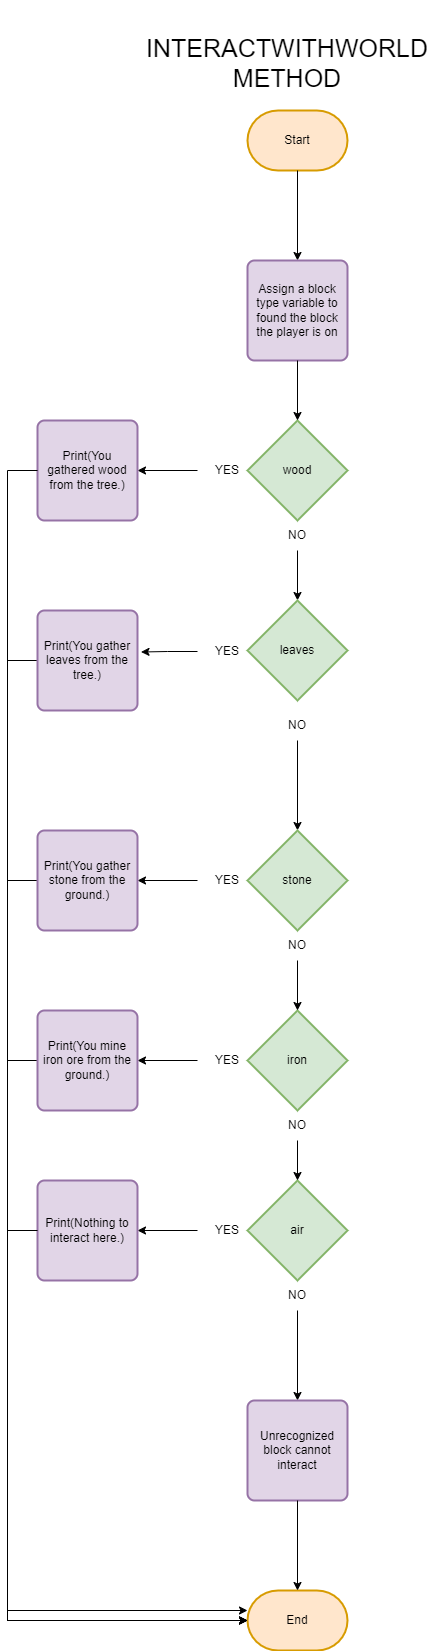

The diagram above was exported from draw.io. Its source (the exported page's mxGraphModel, read from the mxfile embedded in the PNG):
<mxGraphModel dx="4327" dy="6589" grid="1" gridSize="10" guides="1" tooltips="1" connect="1" arrows="1" fold="1" page="1" pageScale="1" pageWidth="827" pageHeight="1169" math="0" shadow="0">
  <root>
    <mxCell id="0" />
    <mxCell id="1" parent="0" />
    <mxCell id="2" value="Start" style="strokeWidth=2;html=1;shape=mxgraph.flowchart.terminator;whiteSpace=wrap;fillColor=#ffe6cc;strokeColor=#d79b00;" vertex="1" parent="1">
      <mxGeometry x="1300" y="-1630" width="100" height="60" as="geometry" />
    </mxCell>
    <mxCell id="3" value="End" style="strokeWidth=2;html=1;shape=mxgraph.flowchart.terminator;whiteSpace=wrap;fillColor=#ffe6cc;strokeColor=#d79b00;" vertex="1" parent="1">
      <mxGeometry x="1300" y="-150" width="100" height="60" as="geometry" />
    </mxCell>
    <mxCell id="4" value="" style="endArrow=classic;html=1;rounded=0;exitX=0.5;exitY=1;exitDx=0;exitDy=0;exitPerimeter=0;" edge="1" source="2" parent="1">
      <mxGeometry width="50" height="50" relative="1" as="geometry">
        <mxPoint x="1290" y="-1330" as="sourcePoint" />
        <mxPoint x="1350" y="-1480" as="targetPoint" />
      </mxGeometry>
    </mxCell>
    <mxCell id="5" value="Assign a block type variable to found the block the player is on" style="rounded=1;whiteSpace=wrap;html=1;absoluteArcSize=1;arcSize=14;strokeWidth=2;fillColor=#e1d5e7;strokeColor=#9673a6;" vertex="1" parent="1">
      <mxGeometry x="1300" y="-1480" width="100" height="100" as="geometry" />
    </mxCell>
    <mxCell id="6" value="wood" style="strokeWidth=2;html=1;shape=mxgraph.flowchart.decision;whiteSpace=wrap;fillColor=#d5e8d4;strokeColor=#82b366;" vertex="1" parent="1">
      <mxGeometry x="1300" y="-1320" width="100" height="100" as="geometry" />
    </mxCell>
    <mxCell id="7" value="" style="endArrow=classic;html=1;rounded=0;exitX=0.5;exitY=1;exitDx=0;exitDy=0;entryX=0.5;entryY=0;entryDx=0;entryDy=0;entryPerimeter=0;" edge="1" source="5" target="6" parent="1">
      <mxGeometry width="50" height="50" relative="1" as="geometry">
        <mxPoint x="1260" y="-1270" as="sourcePoint" />
        <mxPoint x="1310" y="-1320" as="targetPoint" />
      </mxGeometry>
    </mxCell>
    <mxCell id="8" value="" style="endArrow=classic;html=1;rounded=0;exitX=0;exitY=0.5;exitDx=0;exitDy=0;entryX=1;entryY=0.5;entryDx=0;entryDy=0;" edge="1" source="10" parent="1">
      <mxGeometry width="50" height="50" relative="1" as="geometry">
        <mxPoint x="1270" y="-1270" as="sourcePoint" />
        <mxPoint x="1190" y="-1270" as="targetPoint" />
      </mxGeometry>
    </mxCell>
    <mxCell id="9" value="NO" style="text;html=1;strokeColor=none;fillColor=none;align=center;verticalAlign=middle;whiteSpace=wrap;rounded=0;" vertex="1" parent="1">
      <mxGeometry x="1320" y="-1220" width="60" height="30" as="geometry" />
    </mxCell>
    <mxCell id="10" value="YES" style="text;html=1;strokeColor=none;fillColor=none;align=center;verticalAlign=middle;whiteSpace=wrap;rounded=0;" vertex="1" parent="1">
      <mxGeometry x="1250" y="-1285" width="60" height="30" as="geometry" />
    </mxCell>
    <mxCell id="11" value="" style="endArrow=classic;html=1;rounded=0;exitX=0.5;exitY=1;exitDx=0;exitDy=0;entryX=0.5;entryY=0;entryDx=0;entryDy=0;entryPerimeter=0;" edge="1" source="9" target="12" parent="1">
      <mxGeometry width="50" height="50" relative="1" as="geometry">
        <mxPoint x="1250" y="-1210" as="sourcePoint" />
        <mxPoint x="1350" y="-1120" as="targetPoint" />
      </mxGeometry>
    </mxCell>
    <mxCell id="12" value="leaves" style="strokeWidth=2;html=1;shape=mxgraph.flowchart.decision;whiteSpace=wrap;fillColor=#d5e8d4;strokeColor=#82b366;" vertex="1" parent="1">
      <mxGeometry x="1300" y="-1140" width="100" height="100" as="geometry" />
    </mxCell>
    <mxCell id="13" style="edgeStyle=orthogonalEdgeStyle;rounded=0;orthogonalLoop=1;jettySize=auto;html=1;exitX=0.5;exitY=1;exitDx=0;exitDy=0;entryX=0.5;entryY=0;entryDx=0;entryDy=0;entryPerimeter=0;" edge="1" source="14" target="15" parent="1">
      <mxGeometry relative="1" as="geometry">
        <mxPoint x="1350" y="-920" as="targetPoint" />
      </mxGeometry>
    </mxCell>
    <mxCell id="14" value="NO" style="text;html=1;strokeColor=none;fillColor=none;align=center;verticalAlign=middle;whiteSpace=wrap;rounded=0;" vertex="1" parent="1">
      <mxGeometry x="1320" y="-1030" width="60" height="30" as="geometry" />
    </mxCell>
    <mxCell id="15" value="stone" style="strokeWidth=2;html=1;shape=mxgraph.flowchart.decision;whiteSpace=wrap;fillColor=#d5e8d4;strokeColor=#82b366;" vertex="1" parent="1">
      <mxGeometry x="1300" y="-910" width="100" height="100" as="geometry" />
    </mxCell>
    <mxCell id="16" value="iron" style="strokeWidth=2;html=1;shape=mxgraph.flowchart.decision;whiteSpace=wrap;fillColor=#d5e8d4;strokeColor=#82b366;" vertex="1" parent="1">
      <mxGeometry x="1300" y="-730" width="100" height="100" as="geometry" />
    </mxCell>
    <mxCell id="17" value="air" style="strokeWidth=2;html=1;shape=mxgraph.flowchart.decision;whiteSpace=wrap;fillColor=#d5e8d4;strokeColor=#82b366;" vertex="1" parent="1">
      <mxGeometry x="1300" y="-560" width="100" height="100" as="geometry" />
    </mxCell>
    <mxCell id="18" style="edgeStyle=orthogonalEdgeStyle;rounded=0;orthogonalLoop=1;jettySize=auto;html=1;exitX=0.5;exitY=1;exitDx=0;exitDy=0;" edge="1" source="19" target="16" parent="1">
      <mxGeometry relative="1" as="geometry" />
    </mxCell>
    <mxCell id="19" value="NO" style="text;html=1;strokeColor=none;fillColor=none;align=center;verticalAlign=middle;whiteSpace=wrap;rounded=0;" vertex="1" parent="1">
      <mxGeometry x="1320" y="-810" width="60" height="30" as="geometry" />
    </mxCell>
    <mxCell id="20" style="edgeStyle=orthogonalEdgeStyle;rounded=0;orthogonalLoop=1;jettySize=auto;html=1;exitX=0.5;exitY=1;exitDx=0;exitDy=0;" edge="1" source="21" target="17" parent="1">
      <mxGeometry relative="1" as="geometry" />
    </mxCell>
    <mxCell id="21" value="NO" style="text;html=1;strokeColor=none;fillColor=none;align=center;verticalAlign=middle;whiteSpace=wrap;rounded=0;" vertex="1" parent="1">
      <mxGeometry x="1320" y="-630" width="60" height="30" as="geometry" />
    </mxCell>
    <mxCell id="22" style="edgeStyle=orthogonalEdgeStyle;rounded=0;orthogonalLoop=1;jettySize=auto;html=1;exitX=0.5;exitY=1;exitDx=0;exitDy=0;entryX=0.5;entryY=0;entryDx=0;entryDy=0;" edge="1" source="23" target="24" parent="1">
      <mxGeometry relative="1" as="geometry">
        <mxPoint x="1350" y="-360" as="targetPoint" />
      </mxGeometry>
    </mxCell>
    <mxCell id="23" value="NO" style="text;html=1;strokeColor=none;fillColor=none;align=center;verticalAlign=middle;whiteSpace=wrap;rounded=0;" vertex="1" parent="1">
      <mxGeometry x="1320" y="-460" width="60" height="30" as="geometry" />
    </mxCell>
    <mxCell id="24" value="Unrecognized block cannot interact" style="rounded=1;whiteSpace=wrap;html=1;absoluteArcSize=1;arcSize=14;strokeWidth=2;fillColor=#e1d5e7;strokeColor=#9673a6;" vertex="1" parent="1">
      <mxGeometry x="1300" y="-340" width="100" height="100" as="geometry" />
    </mxCell>
    <mxCell id="25" value="" style="endArrow=classic;html=1;rounded=0;exitX=0.5;exitY=1;exitDx=0;exitDy=0;entryX=0.5;entryY=0;entryDx=0;entryDy=0;entryPerimeter=0;" edge="1" source="24" target="3" parent="1">
      <mxGeometry width="50" height="50" relative="1" as="geometry">
        <mxPoint x="1170" y="-200" as="sourcePoint" />
        <mxPoint x="1220" y="-250" as="targetPoint" />
      </mxGeometry>
    </mxCell>
    <mxCell id="26" value="YES" style="text;html=1;strokeColor=none;fillColor=none;align=center;verticalAlign=middle;whiteSpace=wrap;rounded=0;" vertex="1" parent="1">
      <mxGeometry x="1250" y="-1104" width="60" height="30" as="geometry" />
    </mxCell>
    <mxCell id="27" style="edgeStyle=orthogonalEdgeStyle;rounded=0;orthogonalLoop=1;jettySize=auto;html=1;exitX=0;exitY=0.5;exitDx=0;exitDy=0;entryX=1;entryY=0.5;entryDx=0;entryDy=0;" edge="1" source="28" target="36" parent="1">
      <mxGeometry relative="1" as="geometry" />
    </mxCell>
    <mxCell id="28" value="YES" style="text;html=1;strokeColor=none;fillColor=none;align=center;verticalAlign=middle;whiteSpace=wrap;rounded=0;" vertex="1" parent="1">
      <mxGeometry x="1250" y="-875" width="60" height="30" as="geometry" />
    </mxCell>
    <mxCell id="29" style="edgeStyle=orthogonalEdgeStyle;rounded=0;orthogonalLoop=1;jettySize=auto;html=1;exitX=0;exitY=0.5;exitDx=0;exitDy=0;entryX=1;entryY=0.5;entryDx=0;entryDy=0;" edge="1" source="30" target="38" parent="1">
      <mxGeometry relative="1" as="geometry" />
    </mxCell>
    <mxCell id="30" value="YES" style="text;html=1;strokeColor=none;fillColor=none;align=center;verticalAlign=middle;whiteSpace=wrap;rounded=0;" vertex="1" parent="1">
      <mxGeometry x="1250" y="-695" width="60" height="30" as="geometry" />
    </mxCell>
    <mxCell id="31" style="edgeStyle=orthogonalEdgeStyle;rounded=0;orthogonalLoop=1;jettySize=auto;html=1;exitX=0;exitY=0.5;exitDx=0;exitDy=0;" edge="1" source="32" target="39" parent="1">
      <mxGeometry relative="1" as="geometry" />
    </mxCell>
    <mxCell id="32" value="YES" style="text;html=1;strokeColor=none;fillColor=none;align=center;verticalAlign=middle;whiteSpace=wrap;rounded=0;" vertex="1" parent="1">
      <mxGeometry x="1250" y="-525" width="60" height="30" as="geometry" />
    </mxCell>
    <mxCell id="33" style="edgeStyle=orthogonalEdgeStyle;rounded=0;orthogonalLoop=1;jettySize=auto;html=1;" edge="1" source="34" parent="1">
      <mxGeometry relative="1" as="geometry">
        <mxPoint x="1300" y="-130" as="targetPoint" />
        <Array as="points">
          <mxPoint x="1060" y="-1080" />
          <mxPoint x="1060" y="-130" />
        </Array>
      </mxGeometry>
    </mxCell>
    <mxCell id="34" value="Print(You gather leaves from the tree.)" style="rounded=1;whiteSpace=wrap;html=1;absoluteArcSize=1;arcSize=14;strokeWidth=2;fillColor=#e1d5e7;strokeColor=#9673a6;" vertex="1" parent="1">
      <mxGeometry x="1090" y="-1130" width="100" height="100" as="geometry" />
    </mxCell>
    <mxCell id="35" style="edgeStyle=orthogonalEdgeStyle;rounded=0;orthogonalLoop=1;jettySize=auto;html=1;exitX=0;exitY=0.5;exitDx=0;exitDy=0;entryX=0;entryY=0.5;entryDx=0;entryDy=0;entryPerimeter=0;" edge="1" source="36" target="3" parent="1">
      <mxGeometry relative="1" as="geometry">
        <Array as="points">
          <mxPoint x="1060" y="-860" />
          <mxPoint x="1060" y="-120" />
        </Array>
      </mxGeometry>
    </mxCell>
    <mxCell id="36" value="Print(You gather stone from the ground.)" style="rounded=1;whiteSpace=wrap;html=1;absoluteArcSize=1;arcSize=14;strokeWidth=2;fillColor=#e1d5e7;strokeColor=#9673a6;" vertex="1" parent="1">
      <mxGeometry x="1090" y="-910" width="100" height="100" as="geometry" />
    </mxCell>
    <mxCell id="37" style="edgeStyle=orthogonalEdgeStyle;rounded=0;orthogonalLoop=1;jettySize=auto;html=1;" edge="1" source="38" parent="1">
      <mxGeometry relative="1" as="geometry">
        <mxPoint x="1300" y="-120" as="targetPoint" />
        <Array as="points">
          <mxPoint x="1060" y="-680" />
          <mxPoint x="1060" y="-120" />
        </Array>
      </mxGeometry>
    </mxCell>
    <mxCell id="38" value="Print(You mine iron ore from the ground.)" style="rounded=1;whiteSpace=wrap;html=1;absoluteArcSize=1;arcSize=14;strokeWidth=2;fillColor=#e1d5e7;strokeColor=#9673a6;" vertex="1" parent="1">
      <mxGeometry x="1090" y="-730" width="100" height="100" as="geometry" />
    </mxCell>
    <mxCell id="39" value="Print(Nothing to interact here.)" style="rounded=1;whiteSpace=wrap;html=1;absoluteArcSize=1;arcSize=14;strokeWidth=2;fillColor=#e1d5e7;strokeColor=#9673a6;" vertex="1" parent="1">
      <mxGeometry x="1090" y="-560" width="100" height="100" as="geometry" />
    </mxCell>
    <mxCell id="40" style="edgeStyle=orthogonalEdgeStyle;rounded=0;orthogonalLoop=1;jettySize=auto;html=1;exitX=0;exitY=0.5;exitDx=0;exitDy=0;entryX=1.035;entryY=0.415;entryDx=0;entryDy=0;entryPerimeter=0;" edge="1" source="26" target="34" parent="1">
      <mxGeometry relative="1" as="geometry" />
    </mxCell>
    <mxCell id="41" value="Print(You gathered wood from the tree.)" style="rounded=1;whiteSpace=wrap;html=1;absoluteArcSize=1;arcSize=14;strokeWidth=2;fillColor=#e1d5e7;strokeColor=#9673a6;" vertex="1" parent="1">
      <mxGeometry x="1090" y="-1320" width="100" height="100" as="geometry" />
    </mxCell>
    <mxCell id="42" value="&lt;span style=&quot;font-size: 25px;&quot;&gt;INTERACTWITHWORLD&lt;br&gt;METHOD&lt;br&gt;&lt;/span&gt;" style="text;html=1;strokeColor=none;fillColor=none;align=center;verticalAlign=middle;whiteSpace=wrap;rounded=0;" vertex="1" parent="1">
      <mxGeometry x="1190" y="-1740" width="300" height="123" as="geometry" />
    </mxCell>
    <mxCell id="43" style="edgeStyle=orthogonalEdgeStyle;rounded=0;orthogonalLoop=1;jettySize=auto;html=1;entryX=0;entryY=0.5;entryDx=0;entryDy=0;entryPerimeter=0;" edge="1" source="39" target="3" parent="1">
      <mxGeometry relative="1" as="geometry">
        <Array as="points">
          <mxPoint x="1060" y="-510" />
          <mxPoint x="1060" y="-120" />
        </Array>
      </mxGeometry>
    </mxCell>
    <mxCell id="44" style="edgeStyle=orthogonalEdgeStyle;rounded=0;orthogonalLoop=1;jettySize=auto;html=1;entryX=0;entryY=0.5;entryDx=0;entryDy=0;entryPerimeter=0;" edge="1" source="41" target="3" parent="1">
      <mxGeometry relative="1" as="geometry">
        <Array as="points">
          <mxPoint x="1060" y="-1270" />
          <mxPoint x="1060" y="-120" />
        </Array>
      </mxGeometry>
    </mxCell>
  </root>
</mxGraphModel>